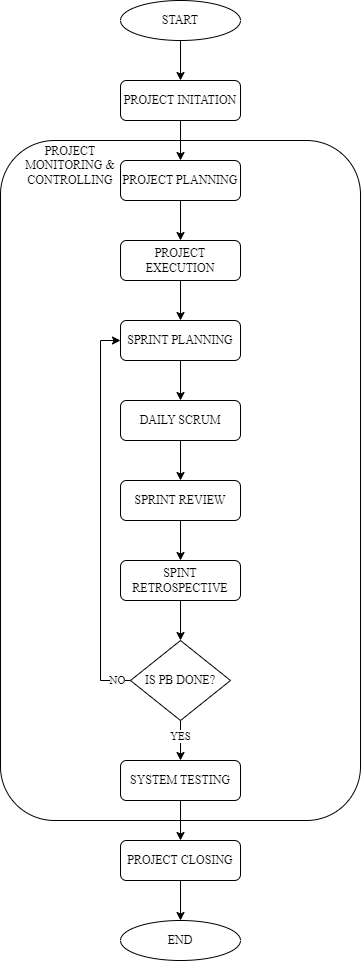

The diagram above was exported from draw.io. Its source (the exported page's mxGraphModel, read from the mxfile embedded in the PNG):
<mxGraphModel dx="476" dy="1404" grid="1" gridSize="10" guides="1" tooltips="1" connect="1" arrows="1" fold="1" page="1" pageScale="1" pageWidth="827" pageHeight="1169" math="0" shadow="0">
  <root>
    <mxCell id="0" />
    <mxCell id="1" parent="0" />
    <mxCell id="Uyt6PP3cq_O1hWpzPHTi-41" value="" style="rounded=1;whiteSpace=wrap;html=1;" parent="1" vertex="1">
      <mxGeometry x="234" y="-924" width="360" height="680" as="geometry" />
    </mxCell>
    <mxCell id="Uyt6PP3cq_O1hWpzPHTi-36" value="" style="rounded=0;orthogonalLoop=1;jettySize=auto;html=1;" parent="1" source="Uyt6PP3cq_O1hWpzPHTi-1" target="Uyt6PP3cq_O1hWpzPHTi-35" edge="1">
      <mxGeometry relative="1" as="geometry" />
    </mxCell>
    <mxCell id="Uyt6PP3cq_O1hWpzPHTi-1" value="START" style="ellipse;whiteSpace=wrap;html=1;fontFamily=Times New Roman;" parent="1" vertex="1">
      <mxGeometry x="354" y="-1064" width="120" height="40" as="geometry" />
    </mxCell>
    <mxCell id="Uyt6PP3cq_O1hWpzPHTi-13" value="" style="edgeStyle=orthogonalEdgeStyle;rounded=0;orthogonalLoop=1;jettySize=auto;html=1;" parent="1" source="Uyt6PP3cq_O1hWpzPHTi-3" target="Uyt6PP3cq_O1hWpzPHTi-4" edge="1">
      <mxGeometry relative="1" as="geometry" />
    </mxCell>
    <mxCell id="Uyt6PP3cq_O1hWpzPHTi-3" value="PROJECT PLANNING" style="rounded=1;whiteSpace=wrap;html=1;fontFamily=Times New Roman;" parent="1" vertex="1">
      <mxGeometry x="354" y="-904" width="120" height="40" as="geometry" />
    </mxCell>
    <mxCell id="Uyt6PP3cq_O1hWpzPHTi-45" value="" style="rounded=0;orthogonalLoop=1;jettySize=auto;html=1;" parent="1" source="Uyt6PP3cq_O1hWpzPHTi-4" target="Uyt6PP3cq_O1hWpzPHTi-5" edge="1">
      <mxGeometry relative="1" as="geometry" />
    </mxCell>
    <mxCell id="Uyt6PP3cq_O1hWpzPHTi-4" value="PROJECT EXECUTION" style="rounded=1;whiteSpace=wrap;html=1;fontFamily=Times New Roman;" parent="1" vertex="1">
      <mxGeometry x="354" y="-824" width="120" height="40" as="geometry" />
    </mxCell>
    <mxCell id="Uyt6PP3cq_O1hWpzPHTi-47" value="" style="edgeStyle=orthogonalEdgeStyle;rounded=0;orthogonalLoop=1;jettySize=auto;html=1;" parent="1" source="Uyt6PP3cq_O1hWpzPHTi-5" target="Uyt6PP3cq_O1hWpzPHTi-42" edge="1">
      <mxGeometry relative="1" as="geometry" />
    </mxCell>
    <mxCell id="Uyt6PP3cq_O1hWpzPHTi-5" value="SPRINT PLANNING" style="rounded=1;whiteSpace=wrap;html=1;fontFamily=Times New Roman;" parent="1" vertex="1">
      <mxGeometry x="354" y="-744" width="120" height="40" as="geometry" />
    </mxCell>
    <mxCell id="Uyt6PP3cq_O1hWpzPHTi-50" value="" style="rounded=0;orthogonalLoop=1;jettySize=auto;html=1;" parent="1" source="Uyt6PP3cq_O1hWpzPHTi-7" target="Uyt6PP3cq_O1hWpzPHTi-8" edge="1">
      <mxGeometry relative="1" as="geometry" />
    </mxCell>
    <mxCell id="Uyt6PP3cq_O1hWpzPHTi-7" value="SPINT RETROSPECTIVE" style="rounded=1;whiteSpace=wrap;html=1;fontFamily=Times New Roman;" parent="1" vertex="1">
      <mxGeometry x="354" y="-504" width="120" height="40" as="geometry" />
    </mxCell>
    <mxCell id="Uyt6PP3cq_O1hWpzPHTi-51" value="" style="edgeStyle=orthogonalEdgeStyle;rounded=0;orthogonalLoop=1;jettySize=auto;html=1;" parent="1" source="Uyt6PP3cq_O1hWpzPHTi-8" target="Uyt6PP3cq_O1hWpzPHTi-9" edge="1">
      <mxGeometry relative="1" as="geometry" />
    </mxCell>
    <mxCell id="FVR7j6sV-rwdyB30WeGz-7" value="YES" style="edgeLabel;html=1;align=center;verticalAlign=middle;resizable=0;points=[];fontFamily=Times New Roman;" vertex="1" connectable="0" parent="Uyt6PP3cq_O1hWpzPHTi-51">
      <mxGeometry x="-0.01" relative="1" as="geometry">
        <mxPoint y="-4" as="offset" />
      </mxGeometry>
    </mxCell>
    <mxCell id="FVR7j6sV-rwdyB30WeGz-5" style="edgeStyle=orthogonalEdgeStyle;rounded=0;orthogonalLoop=1;jettySize=auto;html=1;exitX=0;exitY=0.5;exitDx=0;exitDy=0;entryX=0;entryY=0.5;entryDx=0;entryDy=0;" edge="1" parent="1" source="Uyt6PP3cq_O1hWpzPHTi-8" target="Uyt6PP3cq_O1hWpzPHTi-5">
      <mxGeometry relative="1" as="geometry" />
    </mxCell>
    <mxCell id="FVR7j6sV-rwdyB30WeGz-6" value="NO" style="edgeLabel;html=1;align=center;verticalAlign=middle;resizable=0;points=[];fontFamily=Times New Roman;" vertex="1" connectable="0" parent="FVR7j6sV-rwdyB30WeGz-5">
      <mxGeometry x="-0.9128" relative="1" as="geometry">
        <mxPoint x="3" as="offset" />
      </mxGeometry>
    </mxCell>
    <mxCell id="Uyt6PP3cq_O1hWpzPHTi-8" value="IS PB DONE?" style="rhombus;whiteSpace=wrap;html=1;fontFamily=Times New Roman;" parent="1" vertex="1">
      <mxGeometry x="364" y="-424" width="100" height="80" as="geometry" />
    </mxCell>
    <mxCell id="FVR7j6sV-rwdyB30WeGz-3" style="edgeStyle=orthogonalEdgeStyle;rounded=0;orthogonalLoop=1;jettySize=auto;html=1;exitX=0.5;exitY=1;exitDx=0;exitDy=0;entryX=0.5;entryY=0;entryDx=0;entryDy=0;" edge="1" parent="1" source="Uyt6PP3cq_O1hWpzPHTi-9" target="Uyt6PP3cq_O1hWpzPHTi-11">
      <mxGeometry relative="1" as="geometry" />
    </mxCell>
    <mxCell id="Uyt6PP3cq_O1hWpzPHTi-9" value="SYSTEM TESTING" style="rounded=1;whiteSpace=wrap;html=1;fontFamily=Times New Roman;" parent="1" vertex="1">
      <mxGeometry x="354" y="-304" width="120" height="40" as="geometry" />
    </mxCell>
    <mxCell id="Uyt6PP3cq_O1hWpzPHTi-54" value="" style="edgeStyle=orthogonalEdgeStyle;rounded=0;orthogonalLoop=1;jettySize=auto;html=1;" parent="1" source="Uyt6PP3cq_O1hWpzPHTi-11" target="Uyt6PP3cq_O1hWpzPHTi-39" edge="1">
      <mxGeometry relative="1" as="geometry" />
    </mxCell>
    <mxCell id="Uyt6PP3cq_O1hWpzPHTi-11" value="PROJECT CLOSING" style="rounded=1;whiteSpace=wrap;html=1;fontFamily=Times New Roman;" parent="1" vertex="1">
      <mxGeometry x="354" y="-224" width="120" height="40" as="geometry" />
    </mxCell>
    <mxCell id="FVR7j6sV-rwdyB30WeGz-4" style="edgeStyle=orthogonalEdgeStyle;rounded=0;orthogonalLoop=1;jettySize=auto;html=1;exitX=0.5;exitY=1;exitDx=0;exitDy=0;" edge="1" parent="1" source="Uyt6PP3cq_O1hWpzPHTi-35" target="Uyt6PP3cq_O1hWpzPHTi-3">
      <mxGeometry relative="1" as="geometry" />
    </mxCell>
    <mxCell id="Uyt6PP3cq_O1hWpzPHTi-35" value="PROJECT INITATION" style="rounded=1;whiteSpace=wrap;html=1;fontFamily=Times New Roman;" parent="1" vertex="1">
      <mxGeometry x="354" y="-984" width="120" height="40" as="geometry" />
    </mxCell>
    <mxCell id="Uyt6PP3cq_O1hWpzPHTi-39" value="END" style="ellipse;whiteSpace=wrap;html=1;fontFamily=Times New Roman;" parent="1" vertex="1">
      <mxGeometry x="354" y="-144" width="120" height="40" as="geometry" />
    </mxCell>
    <mxCell id="Uyt6PP3cq_O1hWpzPHTi-48" value="" style="rounded=0;orthogonalLoop=1;jettySize=auto;html=1;" parent="1" source="Uyt6PP3cq_O1hWpzPHTi-42" target="Uyt6PP3cq_O1hWpzPHTi-43" edge="1">
      <mxGeometry relative="1" as="geometry" />
    </mxCell>
    <mxCell id="Uyt6PP3cq_O1hWpzPHTi-42" value="DAILY SCRUM" style="rounded=1;whiteSpace=wrap;html=1;fontFamily=Times New Roman;" parent="1" vertex="1">
      <mxGeometry x="354" y="-664" width="120" height="40" as="geometry" />
    </mxCell>
    <mxCell id="Uyt6PP3cq_O1hWpzPHTi-49" value="" style="edgeStyle=orthogonalEdgeStyle;rounded=0;orthogonalLoop=1;jettySize=auto;html=1;" parent="1" source="Uyt6PP3cq_O1hWpzPHTi-43" target="Uyt6PP3cq_O1hWpzPHTi-7" edge="1">
      <mxGeometry relative="1" as="geometry" />
    </mxCell>
    <mxCell id="Uyt6PP3cq_O1hWpzPHTi-43" value="SPRINT REVIEW" style="rounded=1;whiteSpace=wrap;html=1;fontFamily=Times New Roman;" parent="1" vertex="1">
      <mxGeometry x="354" y="-584" width="120" height="40" as="geometry" />
    </mxCell>
    <mxCell id="FVR7j6sV-rwdyB30WeGz-1" value="PROJECT MONITORING &amp;amp; CONTROLLING" style="text;html=1;strokeColor=none;fillColor=none;align=center;verticalAlign=middle;whiteSpace=wrap;rounded=0;fontFamily=Times New Roman;" vertex="1" parent="1">
      <mxGeometry x="254" y="-914" width="100" height="30" as="geometry" />
    </mxCell>
  </root>
</mxGraphModel>